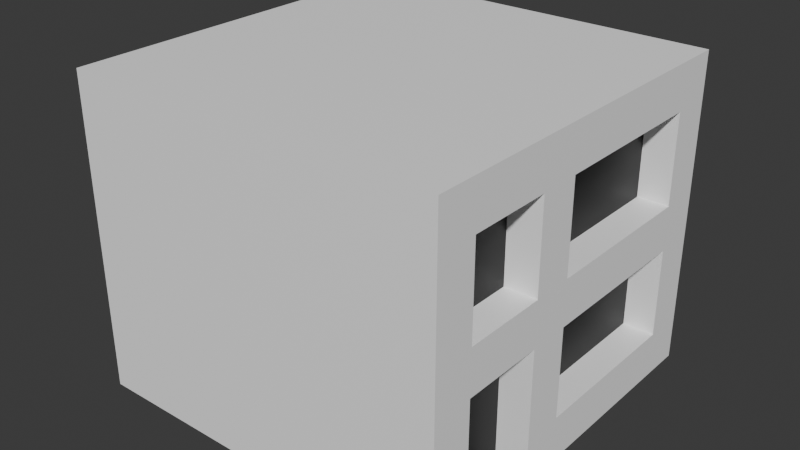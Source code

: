 # Source: Edificio-3.blend  (saved by Blender 4.5.87; exported with 4.5.12 LTS)
import bpy
from mathutils import Matrix  # noqa: F401  (used for matrix-valued properties, if any)

bpy.ops.wm.read_factory_settings(use_empty=True)
scene = bpy.context.scene
scene.name = 'Scene'

# ---- collections
col_collection = bpy.data.collections.new('Collection'); scene.collection.children.link(col_collection)

# ---- materials (node trees are filled in below, after node groups)
mat_base = bpy.data.materials.new('BASE')
mat_ventanas_puertas = bpy.data.materials.new('Ventanas/Puertas')

# ---- material node trees
mat_base.use_nodes = True; mat_base.node_tree.nodes.clear()
_N = mat_base.node_tree.nodes; _L = mat_base.node_tree.links
n0 = _N.new('ShaderNodeBsdfPrincipled'); n0.name = 'Principled BSDF'; n0.location = (-200, 100)
n0.inputs[0].default_value = (1.0, 1.0, 1.0, 1.0)
n1 = _N.new('ShaderNodeOutputMaterial'); n1.name = 'Material Output'; n1.location = (200, 100)
_L.new(n0.outputs[0], n1.inputs[0])
n1.is_active_output = True
mat_ventanas_puertas.use_nodes = True; mat_ventanas_puertas.node_tree.nodes.clear()
_N = mat_ventanas_puertas.node_tree.nodes; _L = mat_ventanas_puertas.node_tree.links
n0 = _N.new('ShaderNodeBsdfPrincipled'); n0.name = 'Principled BSDF'; n0.location = (-200, 100)
n0.inputs[0].default_value = (0.004591, 0.004591, 0.004591, 1.0)
n1 = _N.new('ShaderNodeOutputMaterial'); n1.name = 'Material Output'; n1.location = (200, 100)
_L.new(n0.outputs[0], n1.inputs[0])
n1.is_active_output = True

# ---- world
world_world = bpy.data.worlds.new('World'); scene.world = world_world
world_world.use_nodes = True; world_world.node_tree.nodes.clear()
_N = world_world.node_tree.nodes; _L = world_world.node_tree.links
n0 = _N.new('ShaderNodeOutputWorld'); n0.name = 'World Output'; n0.location = (200, 100)
n1 = _N.new('ShaderNodeBackground'); n1.name = 'Background'; n1.location = (-200, 100)
n1.inputs[0].default_value = (0.05088, 0.05088, 0.05088, 1.0)
_L.new(n1.outputs[0], n0.inputs[0])
n0.is_active_output = True
world_world.color = (0.05088, 0.05088, 0.05088)
world_world.sun_shadow_jitter_overblur = 0.0

# ---- meshes
me_plane = bpy.data.meshes.new('Plane')
me_plane.from_pydata([(-1.0, -1.0, 0.0), (1.0, -1.0, 0.0), (-1.0, 1.0, 0.0), (1.0, 1.0, 0.0), (-1.0, -1.0, 1.667), (1.0, -1.0, 1.667), (-1.0, 1.0, 1.667), (1.0, 1.0, 1.667), (-1.0, -0.5556, 0.0), (1.0, -0.7778, 0.0), (1.0, -0.3333, 0.0), (1.0, -0.1111, 0.0), (1.0, 0.7778, 0.2381), (1.0, 0.7778, 0.7143), (1.0, 0.7778, 0.9524), (1.0, 0.7778, 1.429), (1.0, 0.3333, 1.429), (1.0, -0.1111, 0.2381), (1.0, -0.1111, 0.7143), (1.0, -0.1111, 0.9524), (1.0, -0.1111, 1.429), (1.0, -0.3333, 0.7143), (1.0, -0.3333, 0.9524), (1.0, -0.3333, 1.429), (1.0, -0.7778, 0.7143), (1.0, -0.7778, 0.9524), (1.0, -0.7778, 1.429), (0.8333, -0.7778, 0.0), (0.8333, -0.3333, 0.0), (0.8333, 0.7778, 0.2381), (0.8333, 0.7778, 0.7143), (0.8333, 0.7778, 0.9524), (0.8333, 0.7778, 1.429), (0.8333, -0.1111, 0.7143), (0.8333, -0.1111, 0.2381), (0.8333, -0.1111, 0.9524), (0.8333, -0.1111, 1.429), (0.8333, -0.3333, 0.7143), (0.8333, -0.3333, 0.9524), (0.8333, -0.3333, 1.429), (0.8333, -0.7778, 0.7143), (0.8333, -0.7778, 0.9524), (0.8333, -0.7778, 1.429), (0.8333, 0.3333, 1.429)], [], [(12, 17, 11, 3, 7, 5, 1, 9, 24, 21, 22, 25, 26, 23, 20, 16, 15), (4, 5, 7, 6), (21, 10, 11, 17, 18, 20, 23), (11, 10, 28, 27, 9, 1, 0, 8, 2, 3), (14, 31, 35, 19), (15, 32, 31, 14), (23, 39, 38, 22), (18, 13, 14, 19), (13, 30, 29, 12), (31, 32, 43, 36, 35), (1, 5, 4, 0), (2, 6, 7, 3), (29, 30, 33, 34), (27, 28, 37, 40), (41, 38, 39, 42), (9, 27, 40, 24), (18, 33, 30, 13), (20, 36, 43, 16), (17, 34, 33, 18), (12, 29, 34, 17), (25, 41, 42, 26), (24, 40, 37, 21), (19, 35, 36, 20), (16, 43, 32, 15), (22, 38, 41, 25), (21, 37, 28, 10), (26, 42, 39, 23)])
me_plane.polygons.foreach_set('material_index', [0, 0, 0, 0, 0, 0, 0, 0, 0, 1, 0, 0, 1, 1, 1, 0, 0, 0, 0, 0, 0, 0, 0, 0, 0, 0, 0])
_uv = me_plane.uv_layers.new(name='UVMap')
_uv.uv.foreach_set('vector', [0.0, 0.0, 0.0, 0.0, 1.0, 0.4444, 1.0, 1.0, 1.0, 1.0, 1.0, 0.0, 1.0, 0.0, 1.0, 0.1111, 1.0, 0.1111, 1.0, 0.3333, 1.0, 0.3333, 1.0, 0.1111, 1.0, 0.1111, 1.0, 0.3333, 1.0, 0.4444, 1.0, 0.6667, 1.0, 0.8889, 0.0, 0.0, 1.0, 0.0, 1.0, 1.0, 0.0, 1.0, 1.0, 0.3333, 1.0, 0.3333, 1.0, 0.4444, 0.0, 0.0, 0.0, 0.0, 1.0, 0.4444, 1.0, 0.3333, 1.0, 0.4444, 1.0, 0.3333, 1.0, 0.3333, 1.0, 0.1111, 1.0, 0.1111, 1.0, 0.0, 0.0, 0.0, 0.0, 0.2222, 0.0, 1.0, 1.0, 1.0, 1.0, 0.8889, 1.0, 0.8889, 1.0, 0.4444, 1.0, 0.4444, 1.0, 0.8889, 1.0, 0.8889, 1.0, 0.8889, 1.0, 0.8889, 1.0, 0.3333, 1.0, 0.3333, 1.0, 0.3333, 1.0, 0.3333, 1.0, 0.4444, 1.0, 0.8889, 1.0, 0.8889, 1.0, 0.4444, 0.0, 0.0, 0.0, 0.0, 0.0, 0.0, 0.0, 0.0, 1.0, 0.8889, 1.0, 0.8889, 1.0, 0.6667, 1.0, 0.4444, 1.0, 0.4444, 1.0, 0.0, 1.0, 0.0, 0.0, 0.0, 0.0, 0.0, 0.0, 1.0, 0.0, 1.0, 1.0, 1.0, 1.0, 1.0, 1.0, 0.8889, 1.0, 0.8889, 1.0, 0.4444, 1.0, 0.4444, 1.0, 0.1111, 1.0, 0.3333, 1.0, 0.3333, 1.0, 0.1111, 1.0, 0.1111, 1.0, 0.3333, 1.0, 0.3333, 1.0, 0.1111, 1.0, 0.1111, 1.0, 0.1111, 1.0, 0.1111, 1.0, 0.1111, 1.0, 0.4444, 1.0, 0.4444, 1.0, 0.8889, 1.0, 0.8889, 1.0, 0.4444, 1.0, 0.4444, 1.0, 0.6667, 1.0, 0.6667, 0.0, 0.0, 0.0, 0.0, 0.0, 0.0, 0.0, 0.0, 0.0, 0.0, 0.0, 0.0, 0.0, 0.0, 0.0, 0.0, 1.0, 0.1111, 1.0, 0.1111, 1.0, 0.1111, 1.0, 0.1111, 1.0, 0.1111, 1.0, 0.1111, 1.0, 0.3333, 1.0, 0.3333, 1.0, 0.4444, 1.0, 0.4444, 1.0, 0.4444, 1.0, 0.4444, 1.0, 0.6667, 1.0, 0.6667, 1.0, 0.8889, 1.0, 0.8889, 1.0, 0.3333, 1.0, 0.3333, 1.0, 0.1111, 1.0, 0.1111, 1.0, 0.3333, 1.0, 0.3333, 1.0, 0.3333, 1.0, 0.3333, 1.0, 0.1111, 1.0, 0.1111, 1.0, 0.3333, 1.0, 0.3333])
me_plane.materials.append(mat_base)
me_plane.materials.append(mat_ventanas_puertas)
me_plane.update()

# ---- objects
ob_plane = bpy.data.objects.new('Plane', me_plane)

# ---- transforms, parenting, visibility, modifiers, constraints
ob_plane.location = (0.0, 0.0, 0.0)
ob_plane.scale = (3.0, 3.0, 3.0)

# ---- collection membership
col_collection.objects.link(ob_plane)

# ---- scene / render settings (as saved in the file)
scene.frame_start = 1; scene.frame_end = 250; scene.frame_set(1)
scene.render.engine = 'BLENDER_EEVEE_NEXT'
bpy.context.view_layer.update()

# ---- added for rendering (the .blend has no active camera and no usable light): camera, sun
cam_auto = bpy.data.cameras.new('AutoCamera')
cam_auto.lens = 50.0
cam_auto.sensor_width = 36.0
cam_auto.clip_end = 1000.0
ob_auto_camera = bpy.data.objects.new('AutoCamera', cam_auto)
scene.collection.objects.link(ob_auto_camera)
ob_auto_camera.location = (9.11241, -10.9349, 9.78992)
ob_auto_camera.rotation_euler = (1.09748, -7.21219e-08, 0.694738)
scene.camera = ob_auto_camera
light_auto_sun = bpy.data.lights.new('AutoSun', 'SUN')
light_auto_sun.energy = 3.0
light_auto_sun.angle = 0.0523599
ob_auto_sun = bpy.data.objects.new('AutoSun', light_auto_sun)
scene.collection.objects.link(ob_auto_sun)
ob_auto_sun.rotation_euler = (0.872665, 0.174533, 0.523599)
bpy.context.view_layer.update()
